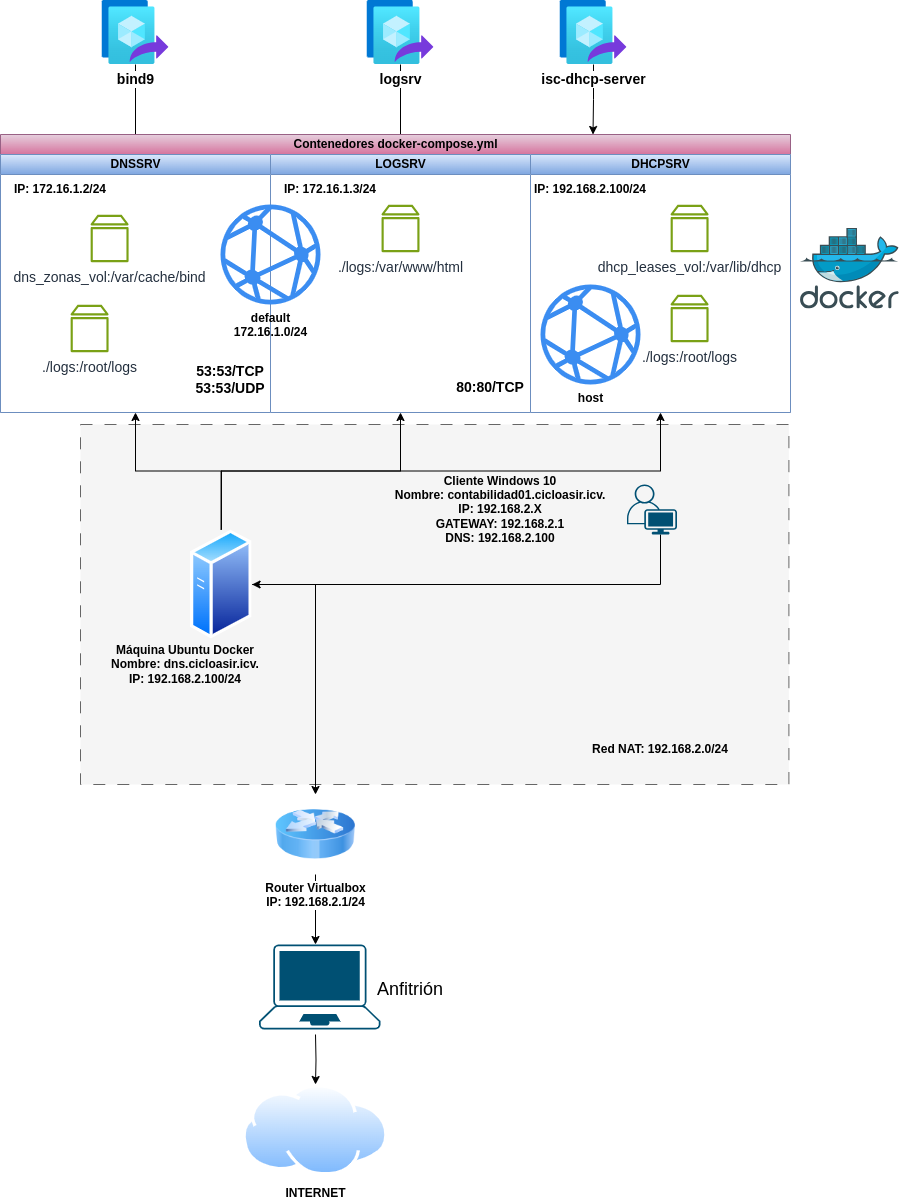

The diagram above was exported from draw.io. Its source (the exported page's mxGraphModel, read from the mxfile embedded in the PNG):
<mxGraphModel dx="1195" dy="1864" grid="1" gridSize="10" guides="1" tooltips="1" connect="1" arrows="1" fold="1" page="1" pageScale="1" pageWidth="827" pageHeight="1169" math="0" shadow="0">
  <root>
    <mxCell id="0" />
    <mxCell id="1" parent="0" />
    <mxCell id="sxFjp367v6kVRWM-q3sK-25" value="" style="rounded=0;whiteSpace=wrap;html=1;fillColor=#f5f5f5;dashed=1;dashPattern=12 12;strokeColor=#666666;fontColor=#333333;" parent="1" vertex="1">
      <mxGeometry x="150" y="360" width="708.4" height="360" as="geometry" />
    </mxCell>
    <mxCell id="sxFjp367v6kVRWM-q3sK-29" style="edgeStyle=orthogonalEdgeStyle;rounded=0;orthogonalLoop=1;jettySize=auto;html=1;" parent="1" source="sxFjp367v6kVRWM-q3sK-6" target="sxFjp367v6kVRWM-q3sK-27" edge="1">
      <mxGeometry relative="1" as="geometry" />
    </mxCell>
    <mxCell id="sxFjp367v6kVRWM-q3sK-61" style="edgeStyle=orthogonalEdgeStyle;rounded=0;orthogonalLoop=1;jettySize=auto;html=1;exitX=0.5;exitY=0;exitDx=0;exitDy=0;entryX=0.5;entryY=1;entryDx=0;entryDy=0;" parent="1" source="sxFjp367v6kVRWM-q3sK-6" target="sxFjp367v6kVRWM-q3sK-16" edge="1">
      <mxGeometry relative="1" as="geometry">
        <mxPoint x="470" y="338.0000000000002" as="targetPoint" />
      </mxGeometry>
    </mxCell>
    <mxCell id="sxFjp367v6kVRWM-q3sK-62" style="edgeStyle=orthogonalEdgeStyle;rounded=0;orthogonalLoop=1;jettySize=auto;html=1;exitX=0.5;exitY=0;exitDx=0;exitDy=0;entryX=0.5;entryY=1;entryDx=0;entryDy=0;" parent="1" source="sxFjp367v6kVRWM-q3sK-6" edge="1" target="sxFjp367v6kVRWM-q3sK-14">
      <mxGeometry relative="1" as="geometry">
        <mxPoint x="200" y="340" as="targetPoint" />
      </mxGeometry>
    </mxCell>
    <mxCell id="sxFjp367v6kVRWM-q3sK-63" style="edgeStyle=orthogonalEdgeStyle;rounded=0;orthogonalLoop=1;jettySize=auto;html=1;exitX=0.5;exitY=0;exitDx=0;exitDy=0;entryX=0.5;entryY=1;entryDx=0;entryDy=0;" parent="1" source="sxFjp367v6kVRWM-q3sK-6" target="23mlBIDliFH4c94PUiK0-9" edge="1">
      <mxGeometry relative="1" as="geometry" />
    </mxCell>
    <mxCell id="sxFjp367v6kVRWM-q3sK-6" value="" style="image;aspect=fixed;perimeter=ellipsePerimeter;html=1;align=center;shadow=0;dashed=0;spacingTop=3;image=img/lib/active_directory/generic_server.svg;" parent="1" vertex="1">
      <mxGeometry x="260" y="465" width="61.6" height="110" as="geometry" />
    </mxCell>
    <mxCell id="sxFjp367v6kVRWM-q3sK-7" value="" style="image;sketch=0;aspect=fixed;html=1;points=[];align=center;fontSize=12;image=img/lib/mscae/Docker.svg;" parent="1" vertex="1">
      <mxGeometry x="870" y="163.5" width="98.78" height="81" as="geometry" />
    </mxCell>
    <mxCell id="sxFjp367v6kVRWM-q3sK-34" style="edgeStyle=orthogonalEdgeStyle;rounded=0;orthogonalLoop=1;jettySize=auto;html=1;exitX=0.67;exitY=1;exitDx=0;exitDy=0;exitPerimeter=0;entryX=1;entryY=0.5;entryDx=0;entryDy=0;" parent="1" source="sxFjp367v6kVRWM-q3sK-18" target="sxFjp367v6kVRWM-q3sK-6" edge="1">
      <mxGeometry relative="1" as="geometry" />
    </mxCell>
    <mxCell id="sxFjp367v6kVRWM-q3sK-26" value="&lt;b&gt;Red NAT: 192.168.2.0/24&lt;/b&gt;" style="text;html=1;strokeColor=none;fillColor=none;align=center;verticalAlign=middle;whiteSpace=wrap;rounded=0;" parent="1" vertex="1">
      <mxGeometry x="660" y="650" width="140" height="70" as="geometry" />
    </mxCell>
    <mxCell id="sxFjp367v6kVRWM-q3sK-70" style="edgeStyle=orthogonalEdgeStyle;rounded=0;orthogonalLoop=1;jettySize=auto;html=1;exitX=0.5;exitY=1;exitDx=0;exitDy=0;" parent="1" source="sxFjp367v6kVRWM-q3sK-27" edge="1">
      <mxGeometry relative="1" as="geometry">
        <mxPoint x="385" y="880.0000000000005" as="targetPoint" />
      </mxGeometry>
    </mxCell>
    <mxCell id="sxFjp367v6kVRWM-q3sK-27" value="&lt;b&gt;Router Virtualbox&lt;br&gt;IP: 192.168.2.1/24&lt;/b&gt;" style="image;html=1;image=img/lib/clip_art/networking/Router_Icon_128x128.png" parent="1" vertex="1">
      <mxGeometry x="345" y="730" width="80" height="80" as="geometry" />
    </mxCell>
    <mxCell id="sxFjp367v6kVRWM-q3sK-31" value="&lt;b&gt;INTERNET&lt;/b&gt;" style="image;aspect=fixed;perimeter=ellipsePerimeter;html=1;align=center;shadow=0;dashed=0;spacingTop=3;image=img/lib/active_directory/internet_cloud.svg;" parent="1" vertex="1">
      <mxGeometry x="312.38" y="1020" width="145.24" height="91.5" as="geometry" />
    </mxCell>
    <mxCell id="sxFjp367v6kVRWM-q3sK-18" value="" style="points=[[0.35,0,0],[0.98,0.51,0],[1,0.71,0],[0.67,1,0],[0,0.795,0],[0,0.65,0]];verticalLabelPosition=bottom;sketch=0;html=1;verticalAlign=top;aspect=fixed;align=center;pointerEvents=1;shape=mxgraph.cisco19.user;fillColor=#005073;strokeColor=none;" parent="1" vertex="1">
      <mxGeometry x="696.5" y="420" width="50" height="50" as="geometry" />
    </mxCell>
    <mxCell id="sxFjp367v6kVRWM-q3sK-35" value="&lt;b&gt;Cliente Windows 10&lt;br style=&quot;border-color: var(--border-color);&quot;&gt;Nombre: contabilidad01.cicloasir.icv.&lt;br&gt;&lt;/b&gt;&lt;b style=&quot;border-color: var(--border-color);&quot;&gt;IP: 192.168.2.X&lt;br&gt;&lt;/b&gt;&lt;b&gt;&lt;span style=&quot;&quot;&gt;GATEWAY: 192.168.2.1&lt;br&gt;DNS: 192.168.2.100&lt;br&gt;&lt;/span&gt;&lt;/b&gt;" style="text;html=1;strokeColor=none;fillColor=none;align=center;verticalAlign=middle;whiteSpace=wrap;rounded=0;" parent="1" vertex="1">
      <mxGeometry x="450" y="430" width="240" height="30" as="geometry" />
    </mxCell>
    <mxCell id="sxFjp367v6kVRWM-q3sK-49" style="edgeStyle=orthogonalEdgeStyle;rounded=0;orthogonalLoop=1;jettySize=auto;html=1;" parent="1" source="sxFjp367v6kVRWM-q3sK-43" target="sxFjp367v6kVRWM-q3sK-14" edge="1">
      <mxGeometry relative="1" as="geometry" />
    </mxCell>
    <mxCell id="sxFjp367v6kVRWM-q3sK-43" value="&lt;b&gt;&lt;font style=&quot;font-size: 14px;&quot;&gt;bind9&lt;/font&gt;&lt;/b&gt;" style="image;aspect=fixed;html=1;points=[];align=center;fontSize=12;image=img/lib/azure2/compute/Image_Versions.svg;" parent="1" vertex="1">
      <mxGeometry x="171.5" y="-64" width="67" height="64" as="geometry" />
    </mxCell>
    <mxCell id="23mlBIDliFH4c94PUiK0-16" style="edgeStyle=orthogonalEdgeStyle;rounded=0;orthogonalLoop=1;jettySize=auto;html=1;entryX=0.75;entryY=0;entryDx=0;entryDy=0;" edge="1" parent="1" source="sxFjp367v6kVRWM-q3sK-44" target="sxFjp367v6kVRWM-q3sK-13">
      <mxGeometry relative="1" as="geometry" />
    </mxCell>
    <mxCell id="sxFjp367v6kVRWM-q3sK-44" value="&lt;b&gt;&lt;font style=&quot;font-size: 14px;&quot;&gt;isc-dhcp-server&lt;/font&gt;&lt;/b&gt;" style="image;aspect=fixed;html=1;points=[];align=center;fontSize=12;image=img/lib/azure2/compute/Image_Versions.svg;" parent="1" vertex="1">
      <mxGeometry x="629.5" y="-64" width="67" height="64" as="geometry" />
    </mxCell>
    <mxCell id="sxFjp367v6kVRWM-q3sK-47" style="edgeStyle=orthogonalEdgeStyle;rounded=0;orthogonalLoop=1;jettySize=auto;html=1;entryX=0.5;entryY=0;entryDx=0;entryDy=0;" parent="1" source="sxFjp367v6kVRWM-q3sK-45" target="sxFjp367v6kVRWM-q3sK-16" edge="1">
      <mxGeometry relative="1" as="geometry" />
    </mxCell>
    <mxCell id="sxFjp367v6kVRWM-q3sK-45" value="&lt;font style=&quot;font-size: 14px;&quot;&gt;&lt;b&gt;logsrv&lt;/b&gt;&lt;/font&gt;" style="image;aspect=fixed;html=1;points=[];align=center;fontSize=12;image=img/lib/azure2/compute/Image_Versions.svg;" parent="1" vertex="1">
      <mxGeometry x="436.5" y="-64" width="67" height="64" as="geometry" />
    </mxCell>
    <mxCell id="sxFjp367v6kVRWM-q3sK-13" value="Contenedores docker-compose.yml" style="swimlane;childLayout=stackLayout;resizeParent=1;resizeParentMax=0;startSize=20;html=1;fillColor=#e6d0de;strokeColor=#996185;gradientColor=#d5739d;" parent="1" vertex="1">
      <mxGeometry x="70" y="70" width="790" height="278" as="geometry" />
    </mxCell>
    <mxCell id="sxFjp367v6kVRWM-q3sK-14" value="DNSSRV" style="swimlane;startSize=20;html=1;fillColor=#dae8fc;gradientColor=#7ea6e0;strokeColor=#6c8ebf;swimlaneFillColor=default;" parent="sxFjp367v6kVRWM-q3sK-13" vertex="1">
      <mxGeometry y="20" width="270" height="258" as="geometry" />
    </mxCell>
    <mxCell id="sxFjp367v6kVRWM-q3sK-20" value="&lt;b&gt;IP: 172.16.1.2/24&lt;/b&gt;" style="text;html=1;strokeColor=none;fillColor=none;align=center;verticalAlign=middle;whiteSpace=wrap;rounded=0;" parent="sxFjp367v6kVRWM-q3sK-14" vertex="1">
      <mxGeometry y="20" width="120" height="30" as="geometry" />
    </mxCell>
    <mxCell id="sxFjp367v6kVRWM-q3sK-39" value="&lt;font style=&quot;font-size: 14px;&quot;&gt;dns_zonas_vol:/var/cache/bind&lt;/font&gt;" style="sketch=0;outlineConnect=0;fontColor=#232F3E;gradientColor=none;fillColor=#7AA116;strokeColor=none;dashed=0;verticalLabelPosition=bottom;verticalAlign=top;align=center;html=1;fontSize=12;fontStyle=0;aspect=fixed;pointerEvents=1;shape=mxgraph.aws4.volume;" parent="sxFjp367v6kVRWM-q3sK-14" vertex="1">
      <mxGeometry x="90.00999999999955" y="60" width="38.15" height="48" as="geometry" />
    </mxCell>
    <mxCell id="sxFjp367v6kVRWM-q3sK-66" value="&lt;b style=&quot;font-size: 14px;&quot;&gt;53:53/TCP&lt;br style=&quot;font-size: 14px;&quot;&gt;53:53/UDP&lt;/b&gt;" style="text;html=1;strokeColor=none;fillColor=none;align=center;verticalAlign=middle;whiteSpace=wrap;rounded=0;fontSize=14;" parent="sxFjp367v6kVRWM-q3sK-14" vertex="1">
      <mxGeometry x="200" y="210" width="60" height="30" as="geometry" />
    </mxCell>
    <mxCell id="bFxAGv7tr9y2Y3-SpbPC-2" value="&lt;font style=&quot;font-size: 14px;&quot;&gt;./logs:/root/logs&lt;/font&gt;" style="sketch=0;outlineConnect=0;fontColor=#232F3E;gradientColor=none;fillColor=#7AA116;strokeColor=none;dashed=0;verticalLabelPosition=bottom;verticalAlign=top;align=center;html=1;fontSize=12;fontStyle=0;aspect=fixed;pointerEvents=1;shape=mxgraph.aws4.volume;" parent="sxFjp367v6kVRWM-q3sK-14" vertex="1">
      <mxGeometry x="70" y="150" width="38.15" height="48" as="geometry" />
    </mxCell>
    <mxCell id="sxFjp367v6kVRWM-q3sK-16" value="LOGSRV" style="swimlane;startSize=20;html=1;swimlaneFillColor=default;fillColor=#dae8fc;strokeColor=#6c8ebf;gradientColor=#7ea6e0;" parent="sxFjp367v6kVRWM-q3sK-13" vertex="1">
      <mxGeometry x="270" y="20" width="260" height="258" as="geometry" />
    </mxCell>
    <mxCell id="sxFjp367v6kVRWM-q3sK-42" value="&lt;font style=&quot;font-size: 14px;&quot;&gt;./logs:/var/www/html&lt;/font&gt;" style="sketch=0;outlineConnect=0;fontColor=#232F3E;gradientColor=none;fillColor=#7AA116;strokeColor=none;dashed=0;verticalLabelPosition=bottom;verticalAlign=top;align=center;html=1;fontSize=12;fontStyle=0;aspect=fixed;pointerEvents=1;shape=mxgraph.aws4.volume;" parent="sxFjp367v6kVRWM-q3sK-16" vertex="1">
      <mxGeometry x="110.92000000000002" y="50" width="38.15" height="48" as="geometry" />
    </mxCell>
    <mxCell id="sxFjp367v6kVRWM-q3sK-65" value="80:80/TCP" style="text;html=1;strokeColor=none;fillColor=none;align=center;verticalAlign=middle;whiteSpace=wrap;rounded=0;fontStyle=1;fontSize=14;" parent="sxFjp367v6kVRWM-q3sK-16" vertex="1">
      <mxGeometry x="190" y="218" width="60" height="30" as="geometry" />
    </mxCell>
    <mxCell id="23mlBIDliFH4c94PUiK0-12" value="&lt;b&gt;default&lt;br&gt;172.16.1.0/24&lt;/b&gt;" style="sketch=0;html=1;aspect=fixed;strokeColor=none;shadow=0;fillColor=#3B8DF1;verticalAlign=top;labelPosition=center;verticalLabelPosition=bottom;shape=mxgraph.gcp2.network" vertex="1" parent="sxFjp367v6kVRWM-q3sK-16">
      <mxGeometry x="-50" y="50" width="100" height="100" as="geometry" />
    </mxCell>
    <mxCell id="23mlBIDliFH4c94PUiK0-14" value="&lt;b&gt;IP: 172.16.1.3/24&lt;/b&gt;" style="text;html=1;strokeColor=none;fillColor=none;align=center;verticalAlign=middle;whiteSpace=wrap;rounded=0;" vertex="1" parent="sxFjp367v6kVRWM-q3sK-16">
      <mxGeometry y="20" width="120" height="30" as="geometry" />
    </mxCell>
    <mxCell id="23mlBIDliFH4c94PUiK0-9" value="DHCPSRV" style="swimlane;startSize=20;html=1;fillColor=#dae8fc;gradientColor=#7ea6e0;strokeColor=#6c8ebf;swimlaneFillColor=default;" vertex="1" parent="sxFjp367v6kVRWM-q3sK-13">
      <mxGeometry x="530" y="20" width="260" height="258" as="geometry">
        <mxRectangle x="180" y="20" width="40" height="248" as="alternateBounds" />
      </mxGeometry>
    </mxCell>
    <mxCell id="23mlBIDliFH4c94PUiK0-10" value="&lt;b&gt;IP: 192.168.2.100/24&lt;/b&gt;" style="text;html=1;strokeColor=none;fillColor=none;align=center;verticalAlign=middle;whiteSpace=wrap;rounded=0;" vertex="1" parent="23mlBIDliFH4c94PUiK0-9">
      <mxGeometry y="20" width="120" height="30" as="geometry" />
    </mxCell>
    <mxCell id="23mlBIDliFH4c94PUiK0-11" value="&lt;font style=&quot;font-size: 14px;&quot;&gt;dhcp_leases_vol:/var/lib/dhcp&lt;/font&gt;" style="sketch=0;outlineConnect=0;fontColor=#232F3E;gradientColor=none;fillColor=#7AA116;strokeColor=none;dashed=0;verticalLabelPosition=bottom;verticalAlign=top;align=center;html=1;fontSize=12;fontStyle=0;aspect=fixed;pointerEvents=1;shape=mxgraph.aws4.volume;" vertex="1" parent="23mlBIDliFH4c94PUiK0-9">
      <mxGeometry x="140" y="50" width="38.15" height="48" as="geometry" />
    </mxCell>
    <mxCell id="23mlBIDliFH4c94PUiK0-13" value="&lt;font style=&quot;font-size: 14px;&quot;&gt;./logs:/root/logs&lt;/font&gt;" style="sketch=0;outlineConnect=0;fontColor=#232F3E;gradientColor=none;fillColor=#7AA116;strokeColor=none;dashed=0;verticalLabelPosition=bottom;verticalAlign=top;align=center;html=1;fontSize=12;fontStyle=0;aspect=fixed;pointerEvents=1;shape=mxgraph.aws4.volume;" vertex="1" parent="23mlBIDliFH4c94PUiK0-9">
      <mxGeometry x="140" y="140" width="38.15" height="48" as="geometry" />
    </mxCell>
    <mxCell id="23mlBIDliFH4c94PUiK0-15" value="&lt;b&gt;host&lt;/b&gt;" style="sketch=0;html=1;aspect=fixed;strokeColor=none;shadow=0;fillColor=#3B8DF1;verticalAlign=top;labelPosition=center;verticalLabelPosition=bottom;shape=mxgraph.gcp2.network" vertex="1" parent="23mlBIDliFH4c94PUiK0-9">
      <mxGeometry x="10" y="130" width="100" height="100" as="geometry" />
    </mxCell>
    <mxCell id="sxFjp367v6kVRWM-q3sK-64" value="&lt;b style=&quot;border-color: var(--border-color);&quot;&gt;Máquina Ubuntu Docker&lt;br style=&quot;border-color: var(--border-color);&quot;&gt;Nombre: dns.cicloasir.icv.&lt;br style=&quot;border-color: var(--border-color);&quot;&gt;IP: 192.168.2.100/24&lt;br&gt;&lt;/b&gt;" style="text;html=1;strokeColor=none;fillColor=none;align=center;verticalAlign=middle;whiteSpace=wrap;rounded=0;" parent="1" vertex="1">
      <mxGeometry x="140" y="575" width="230" height="50" as="geometry" />
    </mxCell>
    <mxCell id="sxFjp367v6kVRWM-q3sK-71" style="edgeStyle=orthogonalEdgeStyle;rounded=0;orthogonalLoop=1;jettySize=auto;html=1;" parent="1" target="sxFjp367v6kVRWM-q3sK-31" edge="1">
      <mxGeometry relative="1" as="geometry">
        <mxPoint x="385" y="970.0000000000005" as="sourcePoint" />
      </mxGeometry>
    </mxCell>
    <mxCell id="sxFjp367v6kVRWM-q3sK-72" value="" style="points=[[0.13,0.02,0],[0.5,0,0],[0.87,0.02,0],[0.885,0.4,0],[0.985,0.985,0],[0.5,1,0],[0.015,0.985,0],[0.115,0.4,0]];verticalLabelPosition=bottom;sketch=0;html=1;verticalAlign=top;aspect=fixed;align=center;pointerEvents=1;shape=mxgraph.cisco19.laptop;fillColor=#005073;strokeColor=none;" parent="1" vertex="1">
      <mxGeometry x="328.57" y="880" width="121.43" height="85" as="geometry" />
    </mxCell>
    <mxCell id="sxFjp367v6kVRWM-q3sK-74" value="&lt;font style=&quot;font-size: 18px;&quot;&gt;Anfitrión&lt;/font&gt;" style="text;html=1;strokeColor=none;fillColor=none;align=center;verticalAlign=middle;whiteSpace=wrap;rounded=0;" parent="1" vertex="1">
      <mxGeometry x="450" y="910" width="60" height="30" as="geometry" />
    </mxCell>
  </root>
</mxGraphModel>